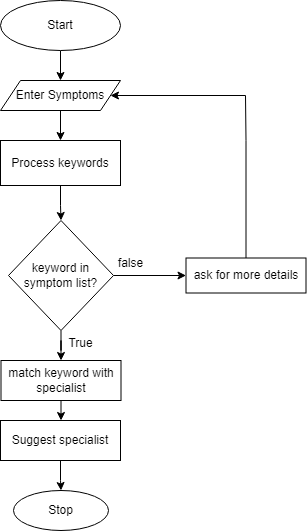

The diagram above was exported from draw.io. Its source (the exported page's mxGraphModel, read from the mxfile embedded in the PNG):
<mxGraphModel dx="1393" dy="789" grid="1" gridSize="10" guides="1" tooltips="1" connect="1" arrows="1" fold="1" page="1" pageScale="1" pageWidth="850" pageHeight="1100" math="0" shadow="0">
  <root>
    <mxCell id="0" />
    <mxCell id="1" parent="0" />
    <mxCell id="mjsKxCjN1jGfrWiFf4_6-5" value="" style="edgeStyle=orthogonalEdgeStyle;rounded=0;orthogonalLoop=1;jettySize=auto;html=1;" edge="1" parent="1" source="mjsKxCjN1jGfrWiFf4_6-1" target="mjsKxCjN1jGfrWiFf4_6-4">
      <mxGeometry relative="1" as="geometry" />
    </mxCell>
    <mxCell id="mjsKxCjN1jGfrWiFf4_6-1" value="Start" style="ellipse;whiteSpace=wrap;html=1;" vertex="1" parent="1">
      <mxGeometry x="365" y="30" width="120" height="50" as="geometry" />
    </mxCell>
    <mxCell id="mjsKxCjN1jGfrWiFf4_6-7" value="" style="edgeStyle=orthogonalEdgeStyle;rounded=0;orthogonalLoop=1;jettySize=auto;html=1;" edge="1" parent="1" source="mjsKxCjN1jGfrWiFf4_6-4" target="mjsKxCjN1jGfrWiFf4_6-6">
      <mxGeometry relative="1" as="geometry" />
    </mxCell>
    <mxCell id="mjsKxCjN1jGfrWiFf4_6-4" value="Enter Symptoms" style="shape=parallelogram;perimeter=parallelogramPerimeter;whiteSpace=wrap;html=1;fixedSize=1;" vertex="1" parent="1">
      <mxGeometry x="365" y="110" width="120" height="30" as="geometry" />
    </mxCell>
    <mxCell id="mjsKxCjN1jGfrWiFf4_6-9" value="" style="edgeStyle=orthogonalEdgeStyle;rounded=0;orthogonalLoop=1;jettySize=auto;html=1;" edge="1" parent="1" source="mjsKxCjN1jGfrWiFf4_6-6" target="mjsKxCjN1jGfrWiFf4_6-8">
      <mxGeometry relative="1" as="geometry" />
    </mxCell>
    <mxCell id="mjsKxCjN1jGfrWiFf4_6-6" value="Process keywords" style="whiteSpace=wrap;html=1;" vertex="1" parent="1">
      <mxGeometry x="365" y="170" width="120" height="45" as="geometry" />
    </mxCell>
    <mxCell id="mjsKxCjN1jGfrWiFf4_6-12" value="" style="edgeStyle=orthogonalEdgeStyle;rounded=0;orthogonalLoop=1;jettySize=auto;html=1;" edge="1" parent="1" source="mjsKxCjN1jGfrWiFf4_6-8" target="mjsKxCjN1jGfrWiFf4_6-11">
      <mxGeometry relative="1" as="geometry" />
    </mxCell>
    <mxCell id="mjsKxCjN1jGfrWiFf4_6-16" value="" style="edgeStyle=orthogonalEdgeStyle;rounded=0;orthogonalLoop=1;jettySize=auto;html=1;" edge="1" parent="1" source="mjsKxCjN1jGfrWiFf4_6-8" target="mjsKxCjN1jGfrWiFf4_6-15">
      <mxGeometry relative="1" as="geometry" />
    </mxCell>
    <mxCell id="mjsKxCjN1jGfrWiFf4_6-8" value="keyword in symptom list?" style="rhombus;whiteSpace=wrap;html=1;" vertex="1" parent="1">
      <mxGeometry x="373" y="250" width="105" height="110" as="geometry" />
    </mxCell>
    <mxCell id="mjsKxCjN1jGfrWiFf4_6-14" value="" style="edgeStyle=orthogonalEdgeStyle;rounded=0;orthogonalLoop=1;jettySize=auto;html=1;" edge="1" parent="1" source="mjsKxCjN1jGfrWiFf4_6-11" target="mjsKxCjN1jGfrWiFf4_6-13">
      <mxGeometry relative="1" as="geometry" />
    </mxCell>
    <mxCell id="mjsKxCjN1jGfrWiFf4_6-11" value="match keyword with specialist" style="whiteSpace=wrap;html=1;" vertex="1" parent="1">
      <mxGeometry x="365.5" y="390" width="120" height="40" as="geometry" />
    </mxCell>
    <mxCell id="mjsKxCjN1jGfrWiFf4_6-21" value="" style="edgeStyle=orthogonalEdgeStyle;rounded=0;orthogonalLoop=1;jettySize=auto;html=1;" edge="1" parent="1" source="mjsKxCjN1jGfrWiFf4_6-13" target="mjsKxCjN1jGfrWiFf4_6-20">
      <mxGeometry relative="1" as="geometry" />
    </mxCell>
    <mxCell id="mjsKxCjN1jGfrWiFf4_6-13" value="Suggest specialist" style="whiteSpace=wrap;html=1;" vertex="1" parent="1">
      <mxGeometry x="365" y="450" width="120" height="40" as="geometry" />
    </mxCell>
    <mxCell id="mjsKxCjN1jGfrWiFf4_6-17" style="edgeStyle=orthogonalEdgeStyle;rounded=0;orthogonalLoop=1;jettySize=auto;html=1;entryX=1;entryY=0.5;entryDx=0;entryDy=0;" edge="1" parent="1" source="mjsKxCjN1jGfrWiFf4_6-15" target="mjsKxCjN1jGfrWiFf4_6-4">
      <mxGeometry relative="1" as="geometry">
        <Array as="points">
          <mxPoint x="611" y="170" />
          <mxPoint x="610" y="125" />
        </Array>
      </mxGeometry>
    </mxCell>
    <mxCell id="mjsKxCjN1jGfrWiFf4_6-15" value="ask for more details" style="whiteSpace=wrap;html=1;" vertex="1" parent="1">
      <mxGeometry x="550.5" y="287.5" width="120" height="35" as="geometry" />
    </mxCell>
    <mxCell id="mjsKxCjN1jGfrWiFf4_6-18" value="false" style="text;html=1;align=center;verticalAlign=middle;resizable=0;points=[];autosize=1;strokeColor=none;fillColor=none;" vertex="1" parent="1">
      <mxGeometry x="470" y="278" width="50" height="30" as="geometry" />
    </mxCell>
    <mxCell id="mjsKxCjN1jGfrWiFf4_6-19" value="True" style="text;html=1;align=center;verticalAlign=middle;resizable=0;points=[];autosize=1;strokeColor=none;fillColor=none;" vertex="1" parent="1">
      <mxGeometry x="420" y="358" width="50" height="30" as="geometry" />
    </mxCell>
    <mxCell id="mjsKxCjN1jGfrWiFf4_6-20" value="Stop" style="ellipse;whiteSpace=wrap;html=1;" vertex="1" parent="1">
      <mxGeometry x="378" y="520" width="95" height="40" as="geometry" />
    </mxCell>
  </root>
</mxGraphModel>